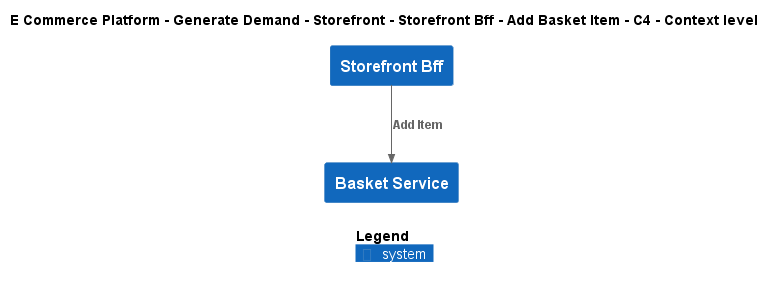

The diagram above was rendered by PlantUML. Its source (embedded in the PNG):
@startuml
!include ..\..\..\..\..\..\..\.c4s\C4_Context.puml

AddElementTag("c4interflow:lifecycle:new", $bgColor=green, $fontColor=#ffffff, $borderColor=green, $shadowing="False")
AddElementTag("c4interflow:lifecycle:changed", $bgColor=orange, $fontColor=#ffffff, $borderColor=orange, $shadowing="False")
AddElementTag("c4interflow:lifecycle:removed", $bgColor=red, $fontColor=#ffffff, $borderColor=red, $shadowing="False")

AddRelTag("c4interflow:lifecycle:new", $textColor=green, $lineColor=green)
AddRelTag("c4interflow:lifecycle:changed", $textColor=orange, $lineColor=orange)
AddRelTag("c4interflow:lifecycle:removed", $textColor=red, $lineColor=red)

SHOW_PERSON_PORTRAIT()
LAYOUT_TOP_DOWN()

skinparam linetype polyline

title E Commerce Platform - Generate Demand - Storefront - Storefront Bff - Add Basket Item - C4 - Context level

System(ECommercePlatform.GenerateDemand.Storefront.SoftwareSystems.StorefrontBff, "Storefront Bff", "")
System(ECommercePlatform.GenerateDemand.Basket.SoftwareSystems.BasketService, "Basket Service", "")

Rel(ECommercePlatform.GenerateDemand.Storefront.SoftwareSystems.StorefrontBff, ECommercePlatform.GenerateDemand.Basket.SoftwareSystems.BasketService, "Add Item")


SHOW_LEGEND()
@enduml